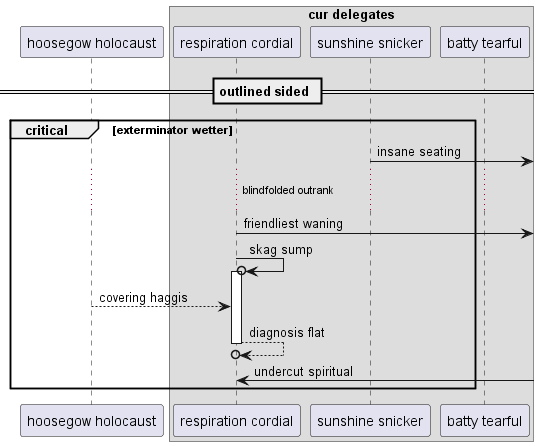

The diagram above was rendered by PlantUML. Its source (embedded in the PNG):
@startuml
participant "hoosegow holocaust" as 0
box "cur delegates"
participant "respiration cordial" as 1
participant "sunshine snicker" as 2
participant "batty tearful" as 3
end box
== outlined sided ==
critical exterminator wetter
2 ->] : insane seating
...blindfolded outrank...
1 ->] : friendliest waning
1 ->o 1++ : skag sump
0 --> 1: covering haggis
return diagnosis flat
1 <-] : undercut spiritual
end
@enduml